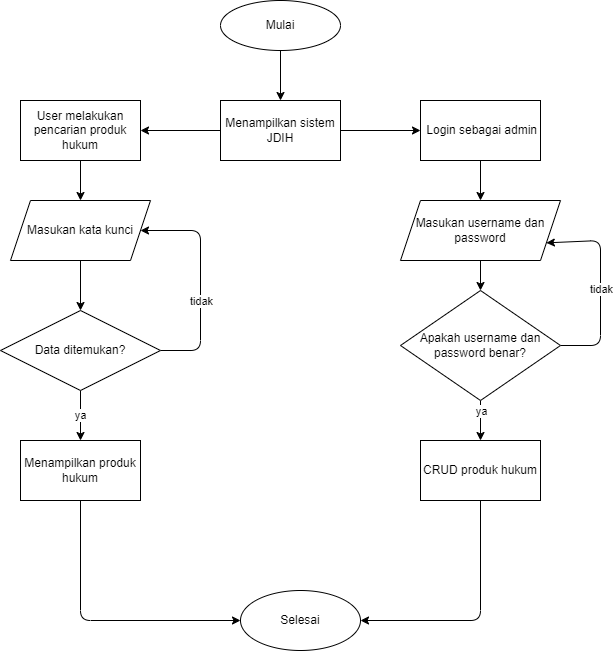

The diagram above was exported from draw.io. Its source (the exported page's mxGraphModel, read from the mxfile embedded in the PNG):
<mxGraphModel dx="457" dy="454" grid="1" gridSize="10" guides="1" tooltips="1" connect="1" arrows="1" fold="1" page="1" pageScale="1" pageWidth="850" pageHeight="1100" math="0" shadow="0">
  <root>
    <mxCell id="0" />
    <mxCell id="1" parent="0" />
    <mxCell id="2" style="edgeStyle=none;html=1;exitX=0.5;exitY=1;exitDx=0;exitDy=0;entryX=0.5;entryY=0;entryDx=0;entryDy=0;" parent="1" source="3" target="6" edge="1">
      <mxGeometry relative="1" as="geometry" />
    </mxCell>
    <mxCell id="3" value="Mulai" style="ellipse;whiteSpace=wrap;html=1;" parent="1" vertex="1">
      <mxGeometry x="380" y="100" width="120" height="50" as="geometry" />
    </mxCell>
    <mxCell id="4" value="" style="edgeStyle=none;html=1;" parent="1" source="6" target="8" edge="1">
      <mxGeometry relative="1" as="geometry" />
    </mxCell>
    <mxCell id="5" value="" style="edgeStyle=none;html=1;" parent="1" source="6" target="16" edge="1">
      <mxGeometry relative="1" as="geometry" />
    </mxCell>
    <mxCell id="6" value="Menampilkan sistem JDIH" style="rounded=0;whiteSpace=wrap;html=1;" parent="1" vertex="1">
      <mxGeometry x="380" y="200" width="120" height="60" as="geometry" />
    </mxCell>
    <mxCell id="7" style="edgeStyle=none;html=1;exitX=0.5;exitY=1;exitDx=0;exitDy=0;entryX=0.5;entryY=0;entryDx=0;entryDy=0;" parent="1" source="8" target="18" edge="1">
      <mxGeometry relative="1" as="geometry" />
    </mxCell>
    <mxCell id="8" value="User melakukan pencarian produk hukum" style="whiteSpace=wrap;html=1;rounded=0;" parent="1" vertex="1">
      <mxGeometry x="180" y="200" width="120" height="60" as="geometry" />
    </mxCell>
    <mxCell id="9" value="ya" style="edgeStyle=none;html=1;" parent="1" source="12" target="14" edge="1">
      <mxGeometry relative="1" as="geometry" />
    </mxCell>
    <mxCell id="10" value="" style="edgeStyle=none;html=1;" parent="1" source="12" target="18" edge="1">
      <mxGeometry relative="1" as="geometry">
        <mxPoint x="340" y="310" as="targetPoint" />
        <Array as="points">
          <mxPoint x="360" y="450" />
          <mxPoint x="360" y="330" />
        </Array>
      </mxGeometry>
    </mxCell>
    <mxCell id="11" value="tidak" style="edgeLabel;html=1;align=center;verticalAlign=middle;resizable=0;points=[];" parent="10" vertex="1" connectable="0">
      <mxGeometry x="-0.28" y="-1" relative="1" as="geometry">
        <mxPoint x="-1" y="-11" as="offset" />
      </mxGeometry>
    </mxCell>
    <mxCell id="12" value="Data ditemukan?" style="rhombus;whiteSpace=wrap;html=1;rounded=0;" parent="1" vertex="1">
      <mxGeometry x="160" y="410" width="160" height="80" as="geometry" />
    </mxCell>
    <mxCell id="13" style="edgeStyle=none;html=1;exitX=0.5;exitY=1;exitDx=0;exitDy=0;entryX=0;entryY=0.5;entryDx=0;entryDy=0;" parent="1" source="14" target="28" edge="1">
      <mxGeometry relative="1" as="geometry">
        <Array as="points">
          <mxPoint x="240" y="720" />
        </Array>
      </mxGeometry>
    </mxCell>
    <mxCell id="14" value="Menampilkan produk hukum" style="whiteSpace=wrap;html=1;rounded=0;" parent="1" vertex="1">
      <mxGeometry x="180" y="540" width="120" height="60" as="geometry" />
    </mxCell>
    <mxCell id="15" style="edgeStyle=none;html=1;exitX=0.5;exitY=1;exitDx=0;exitDy=0;entryX=0.5;entryY=0;entryDx=0;entryDy=0;" parent="1" source="16" target="20" edge="1">
      <mxGeometry relative="1" as="geometry" />
    </mxCell>
    <mxCell id="16" value="&amp;nbsp;Login sebagai admin" style="whiteSpace=wrap;html=1;rounded=0;" parent="1" vertex="1">
      <mxGeometry x="580" y="200" width="120" height="60" as="geometry" />
    </mxCell>
    <mxCell id="17" style="edgeStyle=none;html=1;exitX=0.5;exitY=1;exitDx=0;exitDy=0;entryX=0.5;entryY=0;entryDx=0;entryDy=0;" parent="1" source="18" target="12" edge="1">
      <mxGeometry relative="1" as="geometry" />
    </mxCell>
    <mxCell id="18" value="Masukan kata kunci" style="shape=parallelogram;perimeter=parallelogramPerimeter;whiteSpace=wrap;html=1;fixedSize=1;" parent="1" vertex="1">
      <mxGeometry x="170" y="300" width="140" height="60" as="geometry" />
    </mxCell>
    <mxCell id="19" value="" style="edgeStyle=none;html=1;" parent="1" source="20" target="27" edge="1">
      <mxGeometry relative="1" as="geometry" />
    </mxCell>
    <mxCell id="20" value="Masukan username dan password" style="shape=parallelogram;perimeter=parallelogramPerimeter;whiteSpace=wrap;html=1;fixedSize=1;" parent="1" vertex="1">
      <mxGeometry x="560" y="300" width="160" height="60" as="geometry" />
    </mxCell>
    <mxCell id="21" style="edgeStyle=none;html=1;exitX=0.5;exitY=1;exitDx=0;exitDy=0;entryX=1;entryY=0.5;entryDx=0;entryDy=0;" parent="1" source="22" target="28" edge="1">
      <mxGeometry relative="1" as="geometry">
        <mxPoint x="570" y="740" as="targetPoint" />
        <Array as="points">
          <mxPoint x="640" y="720" />
        </Array>
      </mxGeometry>
    </mxCell>
    <mxCell id="22" value="CRUD produk hukum" style="rounded=0;whiteSpace=wrap;html=1;" parent="1" vertex="1">
      <mxGeometry x="580" y="540" width="120" height="60" as="geometry" />
    </mxCell>
    <mxCell id="23" style="edgeStyle=none;html=1;exitX=1;exitY=0.5;exitDx=0;exitDy=0;entryX=1;entryY=0.75;entryDx=0;entryDy=0;" parent="1" source="27" target="20" edge="1">
      <mxGeometry relative="1" as="geometry">
        <mxPoint x="770" y="330" as="targetPoint" />
        <Array as="points">
          <mxPoint x="760" y="445" />
          <mxPoint x="760" y="340" />
        </Array>
      </mxGeometry>
    </mxCell>
    <mxCell id="24" value="tidak" style="edgeLabel;html=1;align=center;verticalAlign=middle;resizable=0;points=[];" parent="23" vertex="1" connectable="0">
      <mxGeometry x="0.1056" relative="1" as="geometry">
        <mxPoint y="13" as="offset" />
      </mxGeometry>
    </mxCell>
    <mxCell id="25" style="edgeStyle=none;html=1;exitX=0.5;exitY=1;exitDx=0;exitDy=0;entryX=0.5;entryY=0;entryDx=0;entryDy=0;" parent="1" source="27" target="22" edge="1">
      <mxGeometry relative="1" as="geometry" />
    </mxCell>
    <mxCell id="26" value="ya" style="edgeLabel;html=1;align=center;verticalAlign=middle;resizable=0;points=[];" parent="25" vertex="1" connectable="0">
      <mxGeometry x="-0.4867" relative="1" as="geometry">
        <mxPoint as="offset" />
      </mxGeometry>
    </mxCell>
    <mxCell id="27" value="Apakah username dan password benar?" style="rhombus;whiteSpace=wrap;html=1;" parent="1" vertex="1">
      <mxGeometry x="560" y="390" width="160" height="110" as="geometry" />
    </mxCell>
    <mxCell id="28" value="Selesai" style="ellipse;whiteSpace=wrap;html=1;" parent="1" vertex="1">
      <mxGeometry x="400" y="690" width="120" height="60" as="geometry" />
    </mxCell>
  </root>
</mxGraphModel>